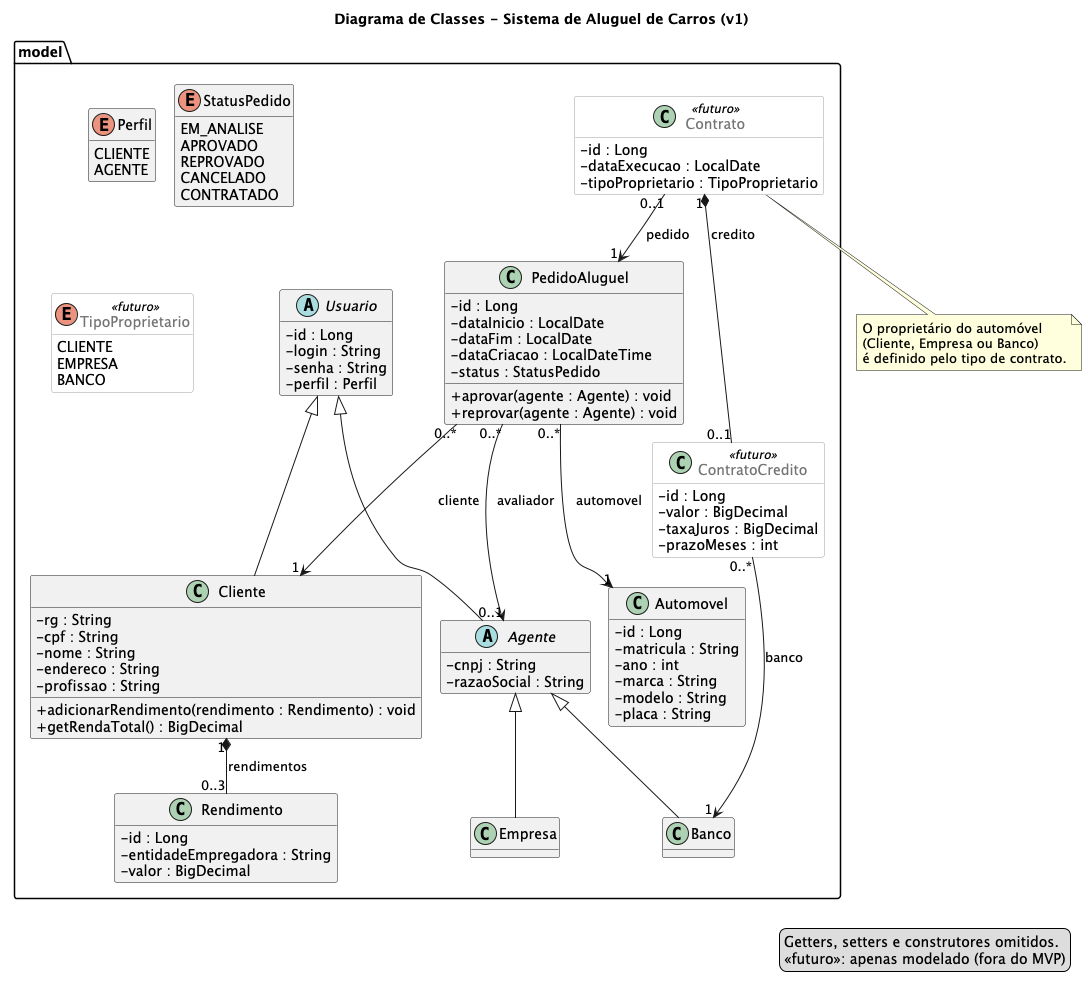

The diagram above was rendered by PlantUML. Its source (embedded in the PNG):
@startuml classes
' Layout interno (dispensa instalação do Graphviz)
!pragma layout smetana

title Diagrama de Classes - Sistema de Aluguel de Carros (v1)

skinparam classAttributeIconSize 0
skinparam class {
  BackgroundColor<<futuro>> #FFFFFF
  BorderColor<<futuro>> #9E9E9E
  FontColor<<futuro>> #757575
}
hide empty methods

package "model" {

  abstract class Usuario {
    - id : Long
    - login : String
    - senha : String
    - perfil : Perfil
  }

  enum Perfil {
    CLIENTE
    AGENTE
  }

  class Cliente {
    - rg : String
    - cpf : String
    - nome : String
    - endereco : String
    - profissao : String
    + adicionarRendimento(rendimento : Rendimento) : void
    + getRendaTotal() : BigDecimal
  }

  class Rendimento {
    - id : Long
    - entidadeEmpregadora : String
    - valor : BigDecimal
  }

  abstract class Agente {
    - cnpj : String
    - razaoSocial : String
  }

  class Empresa
  class Banco

  class Automovel {
    - id : Long
    - matricula : String
    - ano : int
    - marca : String
    - modelo : String
    - placa : String
  }

  class PedidoAluguel {
    - id : Long
    - dataInicio : LocalDate
    - dataFim : LocalDate
    - dataCriacao : LocalDateTime
    - status : StatusPedido
    + aprovar(agente : Agente) : void
    + reprovar(agente : Agente) : void
  }

  enum StatusPedido {
    EM_ANALISE
    APROVADO
    REPROVADO
    CANCELADO
    CONTRATADO
  }

  class Contrato <<futuro>> {
    - id : Long
    - dataExecucao : LocalDate
    - tipoProprietario : TipoProprietario
  }

  enum TipoProprietario <<futuro>> {
    CLIENTE
    EMPRESA
    BANCO
  }

  class ContratoCredito <<futuro>> {
    - id : Long
    - valor : BigDecimal
    - taxaJuros : BigDecimal
    - prazoMeses : int
  }
}

' ===== Herança =====
Usuario <|-- Cliente
Usuario <|-- Agente
Agente <|-- Empresa
Agente <|-- Banco

' ===== Associações =====
Cliente "1" *-- "0..3" Rendimento : rendimentos
PedidoAluguel "0..*" --> "1" Cliente : cliente
PedidoAluguel "0..*" --> "1" Automovel : automovel
PedidoAluguel "0..*" --> "0..1" Agente : avaliador
Contrato "0..1" --> "1" PedidoAluguel : pedido
Contrato "1" *-- "0..1" ContratoCredito : credito
ContratoCredito "0..*" --> "1" Banco : banco

note bottom of Contrato
  O proprietário do automóvel
  (Cliente, Empresa ou Banco)
  é definido pelo tipo de contrato.
end note

legend right
  Getters, setters e construtores omitidos.
  «futuro»: apenas modelado (fora do MVP)
endlegend

@enduml